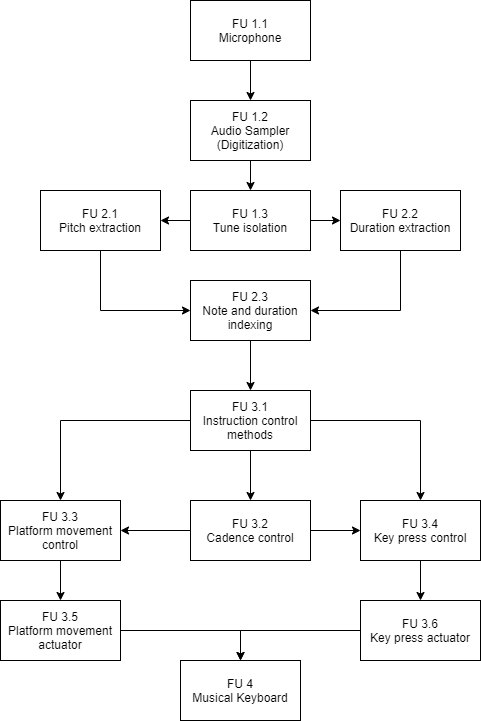

The diagram above was exported from draw.io. Its source (the exported page's mxGraphModel, read from the mxfile embedded in the PNG):
<mxGraphModel dx="820" dy="919" grid="1" gridSize="10" guides="1" tooltips="1" connect="1" arrows="1" fold="1" page="1" pageScale="1" pageWidth="850" pageHeight="1100" math="0" shadow="0">
  <root>
    <mxCell id="0" />
    <mxCell id="1" parent="0" />
    <mxCell id="4aF-mkonsBrZK5uCHspA-4" style="edgeStyle=orthogonalEdgeStyle;rounded=0;orthogonalLoop=1;jettySize=auto;html=1;entryX=0.5;entryY=0;entryDx=0;entryDy=0;" edge="1" parent="1" source="4aF-mkonsBrZK5uCHspA-1" target="4aF-mkonsBrZK5uCHspA-3">
      <mxGeometry relative="1" as="geometry" />
    </mxCell>
    <mxCell id="4aF-mkonsBrZK5uCHspA-1" value="FU 1.1&lt;br&gt;Microphone" style="rounded=0;whiteSpace=wrap;html=1;" vertex="1" parent="1">
      <mxGeometry x="340" y="20" width="120" height="60" as="geometry" />
    </mxCell>
    <mxCell id="4aF-mkonsBrZK5uCHspA-28" style="edgeStyle=orthogonalEdgeStyle;rounded=0;orthogonalLoop=1;jettySize=auto;html=1;entryX=0.5;entryY=0;entryDx=0;entryDy=0;" edge="1" parent="1" source="4aF-mkonsBrZK5uCHspA-3" target="4aF-mkonsBrZK5uCHspA-25">
      <mxGeometry relative="1" as="geometry" />
    </mxCell>
    <mxCell id="4aF-mkonsBrZK5uCHspA-3" value="FU 1.2&lt;br&gt;Audio Sampler (Digitization)" style="rounded=0;whiteSpace=wrap;html=1;" vertex="1" parent="1">
      <mxGeometry x="340" y="120" width="120" height="60" as="geometry" />
    </mxCell>
    <mxCell id="4aF-mkonsBrZK5uCHspA-30" style="edgeStyle=orthogonalEdgeStyle;rounded=0;orthogonalLoop=1;jettySize=auto;html=1;entryX=0;entryY=0.5;entryDx=0;entryDy=0;exitX=0.5;exitY=1;exitDx=0;exitDy=0;" edge="1" parent="1" source="4aF-mkonsBrZK5uCHspA-6" target="4aF-mkonsBrZK5uCHspA-29">
      <mxGeometry relative="1" as="geometry" />
    </mxCell>
    <mxCell id="4aF-mkonsBrZK5uCHspA-6" value="FU 2.1&lt;br&gt;Pitch extraction" style="rounded=0;whiteSpace=wrap;html=1;" vertex="1" parent="1">
      <mxGeometry x="190" y="210" width="120" height="60" as="geometry" />
    </mxCell>
    <mxCell id="4aF-mkonsBrZK5uCHspA-31" style="edgeStyle=orthogonalEdgeStyle;rounded=0;orthogonalLoop=1;jettySize=auto;html=1;entryX=1;entryY=0.5;entryDx=0;entryDy=0;exitX=0.5;exitY=1;exitDx=0;exitDy=0;" edge="1" parent="1" source="4aF-mkonsBrZK5uCHspA-8" target="4aF-mkonsBrZK5uCHspA-29">
      <mxGeometry relative="1" as="geometry" />
    </mxCell>
    <mxCell id="4aF-mkonsBrZK5uCHspA-8" value="FU 2.2&lt;br&gt;Duration extraction" style="rounded=0;whiteSpace=wrap;html=1;" vertex="1" parent="1">
      <mxGeometry x="490" y="210" width="120" height="60" as="geometry" />
    </mxCell>
    <mxCell id="4aF-mkonsBrZK5uCHspA-20" style="edgeStyle=orthogonalEdgeStyle;rounded=0;orthogonalLoop=1;jettySize=auto;html=1;entryX=0.5;entryY=0;entryDx=0;entryDy=0;" edge="1" parent="1" source="4aF-mkonsBrZK5uCHspA-14" target="4aF-mkonsBrZK5uCHspA-18">
      <mxGeometry relative="1" as="geometry" />
    </mxCell>
    <mxCell id="4aF-mkonsBrZK5uCHspA-14" value="FU 3.3&lt;br&gt;Platform movement control" style="rounded=0;whiteSpace=wrap;html=1;" vertex="1" parent="1">
      <mxGeometry x="150" y="520" width="120" height="60" as="geometry" />
    </mxCell>
    <mxCell id="4aF-mkonsBrZK5uCHspA-21" style="edgeStyle=orthogonalEdgeStyle;rounded=0;orthogonalLoop=1;jettySize=auto;html=1;entryX=0.5;entryY=0;entryDx=0;entryDy=0;" edge="1" parent="1" source="4aF-mkonsBrZK5uCHspA-15" target="4aF-mkonsBrZK5uCHspA-19">
      <mxGeometry relative="1" as="geometry" />
    </mxCell>
    <mxCell id="4aF-mkonsBrZK5uCHspA-15" value="FU 3.4&lt;br&gt;Key press control" style="rounded=0;whiteSpace=wrap;html=1;" vertex="1" parent="1">
      <mxGeometry x="510" y="520" width="120" height="60" as="geometry" />
    </mxCell>
    <mxCell id="4aF-mkonsBrZK5uCHspA-23" style="edgeStyle=orthogonalEdgeStyle;rounded=0;orthogonalLoop=1;jettySize=auto;html=1;entryX=0.5;entryY=0;entryDx=0;entryDy=0;" edge="1" parent="1" source="4aF-mkonsBrZK5uCHspA-18" target="4aF-mkonsBrZK5uCHspA-22">
      <mxGeometry relative="1" as="geometry" />
    </mxCell>
    <mxCell id="4aF-mkonsBrZK5uCHspA-18" value="FU 3.5&lt;br&gt;Platform movement actuator" style="rounded=0;whiteSpace=wrap;html=1;" vertex="1" parent="1">
      <mxGeometry x="150" y="620" width="120" height="60" as="geometry" />
    </mxCell>
    <mxCell id="4aF-mkonsBrZK5uCHspA-24" style="edgeStyle=orthogonalEdgeStyle;rounded=0;orthogonalLoop=1;jettySize=auto;html=1;entryX=0.5;entryY=0;entryDx=0;entryDy=0;" edge="1" parent="1" source="4aF-mkonsBrZK5uCHspA-19" target="4aF-mkonsBrZK5uCHspA-22">
      <mxGeometry relative="1" as="geometry" />
    </mxCell>
    <mxCell id="4aF-mkonsBrZK5uCHspA-19" value="FU 3.6&lt;br&gt;Key press actuator" style="rounded=0;whiteSpace=wrap;html=1;" vertex="1" parent="1">
      <mxGeometry x="510" y="620" width="120" height="60" as="geometry" />
    </mxCell>
    <mxCell id="4aF-mkonsBrZK5uCHspA-22" value="FU 4&lt;br&gt;Musical Keyboard" style="rounded=0;whiteSpace=wrap;html=1;" vertex="1" parent="1">
      <mxGeometry x="330" y="680" width="120" height="60" as="geometry" />
    </mxCell>
    <mxCell id="4aF-mkonsBrZK5uCHspA-26" style="edgeStyle=orthogonalEdgeStyle;rounded=0;orthogonalLoop=1;jettySize=auto;html=1;entryX=1;entryY=0.5;entryDx=0;entryDy=0;" edge="1" parent="1" source="4aF-mkonsBrZK5uCHspA-25" target="4aF-mkonsBrZK5uCHspA-6">
      <mxGeometry relative="1" as="geometry" />
    </mxCell>
    <mxCell id="4aF-mkonsBrZK5uCHspA-27" style="edgeStyle=orthogonalEdgeStyle;rounded=0;orthogonalLoop=1;jettySize=auto;html=1;" edge="1" parent="1" source="4aF-mkonsBrZK5uCHspA-25" target="4aF-mkonsBrZK5uCHspA-8">
      <mxGeometry relative="1" as="geometry" />
    </mxCell>
    <mxCell id="4aF-mkonsBrZK5uCHspA-25" value="FU 1.3&lt;br&gt;Tune isolation" style="rounded=0;whiteSpace=wrap;html=1;" vertex="1" parent="1">
      <mxGeometry x="340" y="210" width="120" height="60" as="geometry" />
    </mxCell>
    <mxCell id="4aF-mkonsBrZK5uCHspA-32" style="edgeStyle=orthogonalEdgeStyle;rounded=0;orthogonalLoop=1;jettySize=auto;html=1;" edge="1" parent="1" source="4aF-mkonsBrZK5uCHspA-29">
      <mxGeometry relative="1" as="geometry">
        <mxPoint x="400" y="410" as="targetPoint" />
      </mxGeometry>
    </mxCell>
    <mxCell id="4aF-mkonsBrZK5uCHspA-29" value="FU 2.3&lt;br&gt;Note and duration indexing" style="rounded=0;whiteSpace=wrap;html=1;" vertex="1" parent="1">
      <mxGeometry x="340" y="300" width="120" height="60" as="geometry" />
    </mxCell>
    <mxCell id="4aF-mkonsBrZK5uCHspA-34" style="edgeStyle=orthogonalEdgeStyle;rounded=0;orthogonalLoop=1;jettySize=auto;html=1;entryX=0.5;entryY=0;entryDx=0;entryDy=0;" edge="1" parent="1" source="4aF-mkonsBrZK5uCHspA-33" target="4aF-mkonsBrZK5uCHspA-14">
      <mxGeometry relative="1" as="geometry" />
    </mxCell>
    <mxCell id="4aF-mkonsBrZK5uCHspA-35" style="edgeStyle=orthogonalEdgeStyle;rounded=0;orthogonalLoop=1;jettySize=auto;html=1;entryX=0.5;entryY=0;entryDx=0;entryDy=0;" edge="1" parent="1" source="4aF-mkonsBrZK5uCHspA-33" target="4aF-mkonsBrZK5uCHspA-15">
      <mxGeometry relative="1" as="geometry" />
    </mxCell>
    <mxCell id="4aF-mkonsBrZK5uCHspA-37" style="edgeStyle=orthogonalEdgeStyle;rounded=0;orthogonalLoop=1;jettySize=auto;html=1;entryX=0.5;entryY=0;entryDx=0;entryDy=0;" edge="1" parent="1" source="4aF-mkonsBrZK5uCHspA-33" target="4aF-mkonsBrZK5uCHspA-36">
      <mxGeometry relative="1" as="geometry" />
    </mxCell>
    <mxCell id="4aF-mkonsBrZK5uCHspA-33" value="FU 3.1&lt;br&gt;Instruction control methods" style="rounded=0;whiteSpace=wrap;html=1;" vertex="1" parent="1">
      <mxGeometry x="340" y="410" width="120" height="60" as="geometry" />
    </mxCell>
    <mxCell id="4aF-mkonsBrZK5uCHspA-38" style="edgeStyle=orthogonalEdgeStyle;rounded=0;orthogonalLoop=1;jettySize=auto;html=1;entryX=1;entryY=0.5;entryDx=0;entryDy=0;" edge="1" parent="1" source="4aF-mkonsBrZK5uCHspA-36" target="4aF-mkonsBrZK5uCHspA-14">
      <mxGeometry relative="1" as="geometry" />
    </mxCell>
    <mxCell id="4aF-mkonsBrZK5uCHspA-39" style="edgeStyle=orthogonalEdgeStyle;rounded=0;orthogonalLoop=1;jettySize=auto;html=1;entryX=0;entryY=0.5;entryDx=0;entryDy=0;" edge="1" parent="1" source="4aF-mkonsBrZK5uCHspA-36" target="4aF-mkonsBrZK5uCHspA-15">
      <mxGeometry relative="1" as="geometry" />
    </mxCell>
    <mxCell id="4aF-mkonsBrZK5uCHspA-36" value="FU 3.2&lt;br&gt;Cadence control" style="rounded=0;whiteSpace=wrap;html=1;" vertex="1" parent="1">
      <mxGeometry x="340" y="520" width="120" height="60" as="geometry" />
    </mxCell>
  </root>
</mxGraphModel>